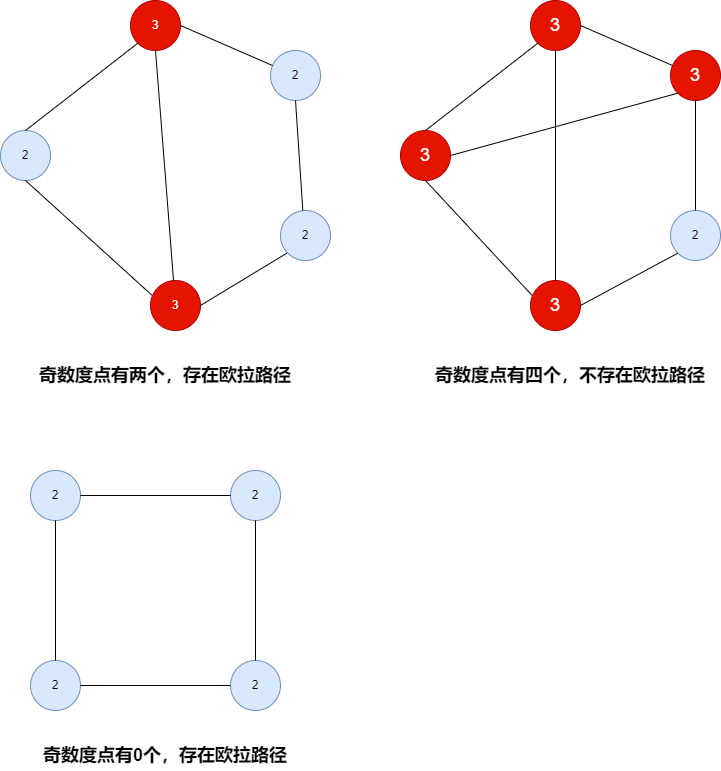

The diagram above was exported from draw.io. Its source (the exported page's mxGraphModel, read from the mxfile embedded in the PNG):
<mxGraphModel dx="782" dy="549" grid="1" gridSize="10" guides="1" tooltips="1" connect="1" arrows="1" fold="1" page="1" pageScale="1" pageWidth="827" pageHeight="1169" math="0" shadow="0">
  <root>
    <mxCell id="0" />
    <mxCell id="1" parent="0" />
    <mxCell id="U2MIYu8qky3U_KXJdGND-2" value="3" style="ellipse;whiteSpace=wrap;html=1;aspect=fixed;fillColor=#e51400;strokeColor=#B20000;fontColor=#ffffff;" vertex="1" parent="1">
      <mxGeometry x="190" y="80" width="50" height="50" as="geometry" />
    </mxCell>
    <mxCell id="U2MIYu8qky3U_KXJdGND-3" value="2" style="ellipse;whiteSpace=wrap;html=1;aspect=fixed;fillColor=#dae8fc;strokeColor=#6c8ebf;" vertex="1" parent="1">
      <mxGeometry x="60" y="210" width="50" height="50" as="geometry" />
    </mxCell>
    <mxCell id="U2MIYu8qky3U_KXJdGND-4" value="3" style="ellipse;whiteSpace=wrap;html=1;aspect=fixed;fillColor=#e51400;strokeColor=#B20000;fontColor=#ffffff;" vertex="1" parent="1">
      <mxGeometry x="210" y="360" width="50" height="50" as="geometry" />
    </mxCell>
    <mxCell id="U2MIYu8qky3U_KXJdGND-5" value="2" style="ellipse;whiteSpace=wrap;html=1;aspect=fixed;fillColor=#dae8fc;strokeColor=#6c8ebf;" vertex="1" parent="1">
      <mxGeometry x="340" y="290" width="50" height="50" as="geometry" />
    </mxCell>
    <mxCell id="U2MIYu8qky3U_KXJdGND-6" value="2" style="ellipse;whiteSpace=wrap;html=1;aspect=fixed;fillColor=#dae8fc;strokeColor=#6c8ebf;" vertex="1" parent="1">
      <mxGeometry x="330" y="130" width="50" height="50" as="geometry" />
    </mxCell>
    <mxCell id="U2MIYu8qky3U_KXJdGND-7" value="" style="endArrow=none;html=1;rounded=0;entryX=0.5;entryY=1;entryDx=0;entryDy=0;" edge="1" parent="1" source="U2MIYu8qky3U_KXJdGND-4" target="U2MIYu8qky3U_KXJdGND-2">
      <mxGeometry width="50" height="50" relative="1" as="geometry">
        <mxPoint x="240" y="350" as="sourcePoint" />
        <mxPoint x="380" y="260" as="targetPoint" />
      </mxGeometry>
    </mxCell>
    <mxCell id="U2MIYu8qky3U_KXJdGND-8" value="" style="endArrow=none;html=1;rounded=0;entryX=0;entryY=1;entryDx=0;entryDy=0;exitX=0.5;exitY=0;exitDx=0;exitDy=0;" edge="1" parent="1" source="U2MIYu8qky3U_KXJdGND-3" target="U2MIYu8qky3U_KXJdGND-2">
      <mxGeometry width="50" height="50" relative="1" as="geometry">
        <mxPoint x="243.045218866999" y="370.076540554237" as="sourcePoint" />
        <mxPoint x="225" y="140" as="targetPoint" />
      </mxGeometry>
    </mxCell>
    <mxCell id="U2MIYu8qky3U_KXJdGND-9" value="" style="endArrow=none;html=1;rounded=0;entryX=1;entryY=0.5;entryDx=0;entryDy=0;" edge="1" parent="1" source="U2MIYu8qky3U_KXJdGND-6" target="U2MIYu8qky3U_KXJdGND-2">
      <mxGeometry width="50" height="50" relative="1" as="geometry">
        <mxPoint x="253.045218866999" y="380.076540554237" as="sourcePoint" />
        <mxPoint x="235" y="150" as="targetPoint" />
      </mxGeometry>
    </mxCell>
    <mxCell id="U2MIYu8qky3U_KXJdGND-10" value="" style="endArrow=none;html=1;rounded=0;entryX=0.5;entryY=1;entryDx=0;entryDy=0;exitX=0.027;exitY=0.293;exitDx=0;exitDy=0;exitPerimeter=0;" edge="1" parent="1" source="U2MIYu8qky3U_KXJdGND-4" target="U2MIYu8qky3U_KXJdGND-3">
      <mxGeometry width="50" height="50" relative="1" as="geometry">
        <mxPoint x="263.045218866999" y="390.076540554237" as="sourcePoint" />
        <mxPoint x="245" y="160" as="targetPoint" />
      </mxGeometry>
    </mxCell>
    <mxCell id="U2MIYu8qky3U_KXJdGND-11" value="" style="endArrow=none;html=1;rounded=0;entryX=0;entryY=1;entryDx=0;entryDy=0;exitX=1;exitY=0.5;exitDx=0;exitDy=0;" edge="1" parent="1" source="U2MIYu8qky3U_KXJdGND-4">
      <mxGeometry width="50" height="50" relative="1" as="geometry">
        <mxPoint x="273.045218866999" y="400.076540554237" as="sourcePoint" />
        <mxPoint x="346.3223304703363" y="332.6776695296637" as="targetPoint" />
      </mxGeometry>
    </mxCell>
    <mxCell id="U2MIYu8qky3U_KXJdGND-12" value="" style="endArrow=none;html=1;rounded=0;entryX=0.5;entryY=1;entryDx=0;entryDy=0;" edge="1" parent="1" target="U2MIYu8qky3U_KXJdGND-6">
      <mxGeometry width="50" height="50" relative="1" as="geometry">
        <mxPoint x="362.33702473693575" y="290.0553710540371" as="sourcePoint" />
        <mxPoint x="265" y="180" as="targetPoint" />
      </mxGeometry>
    </mxCell>
    <mxCell id="U2MIYu8qky3U_KXJdGND-13" value="3" style="ellipse;whiteSpace=wrap;html=1;aspect=fixed;fillColor=#e51400;strokeColor=#B20000;fontColor=#ffffff;fontSize=18;" vertex="1" parent="1">
      <mxGeometry x="590" y="80" width="50" height="50" as="geometry" />
    </mxCell>
    <mxCell id="U2MIYu8qky3U_KXJdGND-14" value="3" style="ellipse;whiteSpace=wrap;html=1;aspect=fixed;fillColor=#e51400;strokeColor=#B20000;fontColor=#ffffff;fontSize=18;" vertex="1" parent="1">
      <mxGeometry x="460" y="210" width="50" height="50" as="geometry" />
    </mxCell>
    <mxCell id="U2MIYu8qky3U_KXJdGND-15" value="3" style="ellipse;whiteSpace=wrap;html=1;aspect=fixed;fillColor=#e51400;strokeColor=#B20000;fontColor=#ffffff;fontSize=18;" vertex="1" parent="1">
      <mxGeometry x="590" y="360" width="50" height="50" as="geometry" />
    </mxCell>
    <mxCell id="U2MIYu8qky3U_KXJdGND-16" value="2" style="ellipse;whiteSpace=wrap;html=1;aspect=fixed;fillColor=#dae8fc;strokeColor=#6c8ebf;" vertex="1" parent="1">
      <mxGeometry x="730" y="290" width="50" height="50" as="geometry" />
    </mxCell>
    <mxCell id="U2MIYu8qky3U_KXJdGND-17" value="3" style="ellipse;whiteSpace=wrap;html=1;aspect=fixed;fillColor=#e51400;strokeColor=#B20000;fontColor=#ffffff;fontSize=18;" vertex="1" parent="1">
      <mxGeometry x="730" y="130" width="50" height="50" as="geometry" />
    </mxCell>
    <mxCell id="U2MIYu8qky3U_KXJdGND-18" value="" style="endArrow=none;html=1;rounded=0;entryX=0.5;entryY=1;entryDx=0;entryDy=0;" edge="1" parent="1" source="U2MIYu8qky3U_KXJdGND-15" target="U2MIYu8qky3U_KXJdGND-13">
      <mxGeometry width="50" height="50" relative="1" as="geometry">
        <mxPoint x="640" y="350" as="sourcePoint" />
        <mxPoint x="780" y="260" as="targetPoint" />
      </mxGeometry>
    </mxCell>
    <mxCell id="U2MIYu8qky3U_KXJdGND-19" value="" style="endArrow=none;html=1;rounded=0;entryX=0;entryY=1;entryDx=0;entryDy=0;exitX=0.5;exitY=0;exitDx=0;exitDy=0;" edge="1" parent="1" source="U2MIYu8qky3U_KXJdGND-14" target="U2MIYu8qky3U_KXJdGND-13">
      <mxGeometry width="50" height="50" relative="1" as="geometry">
        <mxPoint x="643.045218866999" y="370.076540554237" as="sourcePoint" />
        <mxPoint x="625" y="140" as="targetPoint" />
      </mxGeometry>
    </mxCell>
    <mxCell id="U2MIYu8qky3U_KXJdGND-20" value="" style="endArrow=none;html=1;rounded=0;entryX=1;entryY=0.5;entryDx=0;entryDy=0;" edge="1" parent="1" source="U2MIYu8qky3U_KXJdGND-17" target="U2MIYu8qky3U_KXJdGND-13">
      <mxGeometry width="50" height="50" relative="1" as="geometry">
        <mxPoint x="653.045218866999" y="380.076540554237" as="sourcePoint" />
        <mxPoint x="635" y="150" as="targetPoint" />
      </mxGeometry>
    </mxCell>
    <mxCell id="U2MIYu8qky3U_KXJdGND-21" value="" style="endArrow=none;html=1;rounded=0;entryX=0.5;entryY=1;entryDx=0;entryDy=0;exitX=0.027;exitY=0.293;exitDx=0;exitDy=0;exitPerimeter=0;" edge="1" parent="1" source="U2MIYu8qky3U_KXJdGND-15" target="U2MIYu8qky3U_KXJdGND-14">
      <mxGeometry width="50" height="50" relative="1" as="geometry">
        <mxPoint x="663.045218866999" y="390.076540554237" as="sourcePoint" />
        <mxPoint x="645" y="160" as="targetPoint" />
      </mxGeometry>
    </mxCell>
    <mxCell id="U2MIYu8qky3U_KXJdGND-22" value="" style="endArrow=none;html=1;rounded=0;entryX=0;entryY=1;entryDx=0;entryDy=0;exitX=1;exitY=0.5;exitDx=0;exitDy=0;" edge="1" parent="1" source="U2MIYu8qky3U_KXJdGND-15" target="U2MIYu8qky3U_KXJdGND-16">
      <mxGeometry width="50" height="50" relative="1" as="geometry">
        <mxPoint x="673.045218866999" y="400.076540554237" as="sourcePoint" />
        <mxPoint x="655" y="170" as="targetPoint" />
      </mxGeometry>
    </mxCell>
    <mxCell id="U2MIYu8qky3U_KXJdGND-23" value="" style="endArrow=none;html=1;rounded=0;entryX=0.5;entryY=1;entryDx=0;entryDy=0;" edge="1" parent="1" source="U2MIYu8qky3U_KXJdGND-16" target="U2MIYu8qky3U_KXJdGND-17">
      <mxGeometry width="50" height="50" relative="1" as="geometry">
        <mxPoint x="683.045218866999" y="410.076540554237" as="sourcePoint" />
        <mxPoint x="665" y="180" as="targetPoint" />
      </mxGeometry>
    </mxCell>
    <mxCell id="U2MIYu8qky3U_KXJdGND-24" value="" style="endArrow=none;html=1;rounded=0;entryX=0;entryY=1;entryDx=0;entryDy=0;exitX=1;exitY=0.5;exitDx=0;exitDy=0;" edge="1" parent="1" source="U2MIYu8qky3U_KXJdGND-14" target="U2MIYu8qky3U_KXJdGND-17">
      <mxGeometry width="50" height="50" relative="1" as="geometry">
        <mxPoint x="420" y="310" as="sourcePoint" />
        <mxPoint x="470" y="260" as="targetPoint" />
      </mxGeometry>
    </mxCell>
    <mxCell id="U2MIYu8qky3U_KXJdGND-25" value="奇数度点有两个，存在欧拉路径" style="text;html=1;strokeColor=none;fillColor=none;align=center;verticalAlign=middle;whiteSpace=wrap;rounded=0;fontSize=18;fontStyle=1" vertex="1" parent="1">
      <mxGeometry x="90" y="440" width="270" height="30" as="geometry" />
    </mxCell>
    <mxCell id="U2MIYu8qky3U_KXJdGND-26" value="奇数度点有四个，不存在欧拉路径" style="text;html=1;strokeColor=none;fillColor=none;align=center;verticalAlign=middle;whiteSpace=wrap;rounded=0;fontSize=18;fontStyle=1" vertex="1" parent="1">
      <mxGeometry x="490" y="440" width="280" height="30" as="geometry" />
    </mxCell>
    <mxCell id="U2MIYu8qky3U_KXJdGND-27" value="2" style="ellipse;whiteSpace=wrap;html=1;aspect=fixed;fillColor=#dae8fc;strokeColor=#6c8ebf;" vertex="1" parent="1">
      <mxGeometry x="90" y="550" width="50" height="50" as="geometry" />
    </mxCell>
    <mxCell id="U2MIYu8qky3U_KXJdGND-28" value="2" style="ellipse;whiteSpace=wrap;html=1;aspect=fixed;fillColor=#dae8fc;strokeColor=#6c8ebf;" vertex="1" parent="1">
      <mxGeometry x="290" y="550" width="50" height="50" as="geometry" />
    </mxCell>
    <mxCell id="U2MIYu8qky3U_KXJdGND-29" value="2" style="ellipse;whiteSpace=wrap;html=1;aspect=fixed;fillColor=#dae8fc;strokeColor=#6c8ebf;" vertex="1" parent="1">
      <mxGeometry x="290" y="740" width="50" height="50" as="geometry" />
    </mxCell>
    <mxCell id="U2MIYu8qky3U_KXJdGND-30" value="2" style="ellipse;whiteSpace=wrap;html=1;aspect=fixed;fillColor=#dae8fc;strokeColor=#6c8ebf;" vertex="1" parent="1">
      <mxGeometry x="90" y="740" width="50" height="50" as="geometry" />
    </mxCell>
    <mxCell id="U2MIYu8qky3U_KXJdGND-31" value="" style="endArrow=none;html=1;rounded=0;fontSize=18;entryX=0;entryY=0.5;entryDx=0;entryDy=0;exitX=1;exitY=0.5;exitDx=0;exitDy=0;" edge="1" parent="1" source="U2MIYu8qky3U_KXJdGND-27" target="U2MIYu8qky3U_KXJdGND-28">
      <mxGeometry width="50" height="50" relative="1" as="geometry">
        <mxPoint x="150" y="620" as="sourcePoint" />
        <mxPoint x="200" y="570" as="targetPoint" />
      </mxGeometry>
    </mxCell>
    <mxCell id="U2MIYu8qky3U_KXJdGND-32" value="" style="endArrow=none;html=1;rounded=0;fontSize=18;exitX=0.5;exitY=0;exitDx=0;exitDy=0;entryX=0.5;entryY=1;entryDx=0;entryDy=0;" edge="1" parent="1" source="U2MIYu8qky3U_KXJdGND-30" target="U2MIYu8qky3U_KXJdGND-27">
      <mxGeometry width="50" height="50" relative="1" as="geometry">
        <mxPoint x="150" y="620" as="sourcePoint" />
        <mxPoint x="200" y="570" as="targetPoint" />
      </mxGeometry>
    </mxCell>
    <mxCell id="U2MIYu8qky3U_KXJdGND-33" value="" style="endArrow=none;html=1;rounded=0;fontSize=18;entryX=0;entryY=0.5;entryDx=0;entryDy=0;exitX=1;exitY=0.5;exitDx=0;exitDy=0;" edge="1" parent="1" source="U2MIYu8qky3U_KXJdGND-30" target="U2MIYu8qky3U_KXJdGND-29">
      <mxGeometry width="50" height="50" relative="1" as="geometry">
        <mxPoint x="150" y="585" as="sourcePoint" />
        <mxPoint x="300" y="585" as="targetPoint" />
      </mxGeometry>
    </mxCell>
    <mxCell id="U2MIYu8qky3U_KXJdGND-34" value="" style="endArrow=none;html=1;rounded=0;fontSize=18;exitX=0.5;exitY=0;exitDx=0;exitDy=0;entryX=0.5;entryY=1;entryDx=0;entryDy=0;" edge="1" parent="1" source="U2MIYu8qky3U_KXJdGND-29" target="U2MIYu8qky3U_KXJdGND-28">
      <mxGeometry width="50" height="50" relative="1" as="geometry">
        <mxPoint x="125" y="750" as="sourcePoint" />
        <mxPoint x="125" y="610" as="targetPoint" />
      </mxGeometry>
    </mxCell>
    <mxCell id="U2MIYu8qky3U_KXJdGND-35" value="奇数度点有0个，存在欧拉路径" style="text;html=1;strokeColor=none;fillColor=none;align=center;verticalAlign=middle;whiteSpace=wrap;rounded=0;fontSize=18;fontStyle=1" vertex="1" parent="1">
      <mxGeometry x="90" y="820" width="270" height="30" as="geometry" />
    </mxCell>
  </root>
</mxGraphModel>